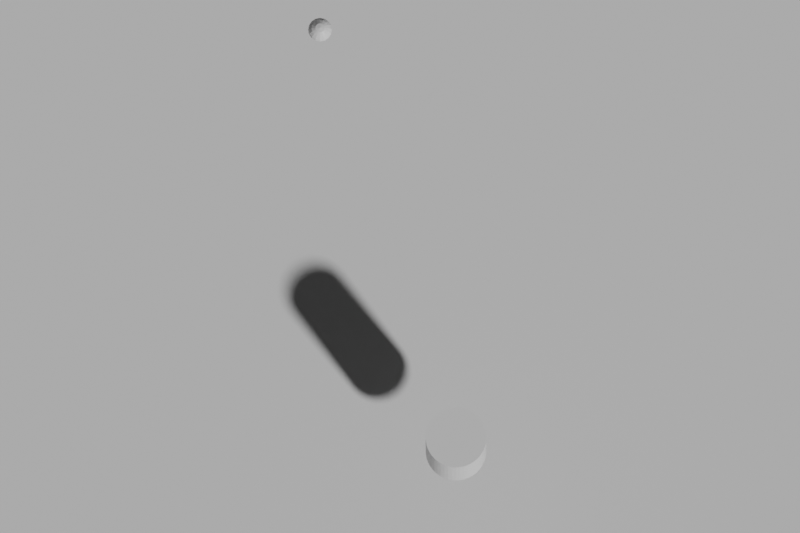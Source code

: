 # Source: truckers-hitch.blend  (saved by Blender 5.1.30; exported with 4.5.12 LTS)
import bpy
from mathutils import Matrix  # noqa: F401  (used for matrix-valued properties, if any)

bpy.ops.wm.read_factory_settings(use_empty=True)
scene = bpy.context.scene
scene.name = 'Scene'

# ---- materials (node trees are filled in below, after node groups)
mat_background = bpy.data.materials.new('Background')
mat_background.diffuse_color = (0.045, 0.06, 0.075, 1.0)
mat_anchor = bpy.data.materials.new('Anchor')
mat_anchor.diffuse_color = (0.24, 0.28, 0.32, 1.0)
mat_working_rope = bpy.data.materials.new('Working rope')
mat_working_rope.diffuse_color = (0.95, 0.28, 0.065, 1.0)
mat_working_end = bpy.data.materials.new('Working end')
mat_working_end.diffuse_color = (1.0, 0.8, 0.18, 1.0)

# ---- material node trees
mat_background.use_nodes = True; mat_background.node_tree.nodes.clear()
_N = mat_background.node_tree.nodes; _L = mat_background.node_tree.links
n0 = _N.new('ShaderNodeBsdfPrincipled'); n0.name = 'Principled BSDF'; n0.location = (-200, 100)
n1 = _N.new('ShaderNodeOutputMaterial'); n1.name = 'Material Output'; n1.location = (200, 100)
_L.new(n0.outputs[0], n1.inputs[0])
n1.is_active_output = True
mat_anchor.use_nodes = True; mat_anchor.node_tree.nodes.clear()
_N = mat_anchor.node_tree.nodes; _L = mat_anchor.node_tree.links
n0 = _N.new('ShaderNodeBsdfPrincipled'); n0.name = 'Principled BSDF'; n0.location = (-200, 100)
n1 = _N.new('ShaderNodeOutputMaterial'); n1.name = 'Material Output'; n1.location = (200, 100)
_L.new(n0.outputs[0], n1.inputs[0])
n1.is_active_output = True
mat_working_rope.use_nodes = True; mat_working_rope.node_tree.nodes.clear()
_N = mat_working_rope.node_tree.nodes; _L = mat_working_rope.node_tree.links
n0 = _N.new('ShaderNodeBsdfPrincipled'); n0.name = 'Principled BSDF'; n0.location = (-200, 100)
n1 = _N.new('ShaderNodeOutputMaterial'); n1.name = 'Material Output'; n1.location = (200, 100)
_L.new(n0.outputs[0], n1.inputs[0])
n1.is_active_output = True
mat_working_end.use_nodes = True; mat_working_end.node_tree.nodes.clear()
_N = mat_working_end.node_tree.nodes; _L = mat_working_end.node_tree.links
n0 = _N.new('ShaderNodeBsdfPrincipled'); n0.name = 'Principled BSDF'; n0.location = (-200, 100)
n1 = _N.new('ShaderNodeOutputMaterial'); n1.name = 'Material Output'; n1.location = (200, 100)
_L.new(n0.outputs[0], n1.inputs[0])
n1.is_active_output = True

# ---- world
world_world = bpy.data.worlds.new('World'); scene.world = world_world
world_world.use_nodes = True; world_world.node_tree.nodes.clear()
_N = world_world.node_tree.nodes; _L = world_world.node_tree.links
n0 = _N.new('ShaderNodeBackground'); n0.name = 'Background'; n0.location = (-200, 100)
n0.inputs[0].default_value = (0.05, 0.05, 0.05, 1.0)
n1 = _N.new('ShaderNodeOutputWorld'); n1.name = 'World Output'; n1.location = (200, 100)
_L.new(n0.outputs[0], n1.inputs[0])
n1.is_active_output = True
world_world.color = (0.045, 0.06, 0.075)

# ---- cameras
cam_camera = bpy.data.cameras.new('Camera')
cam_camera.type = 'ORTHO'
cam_camera.ortho_scale = 10.0

# ---- meshes
me_plane = bpy.data.meshes.new('Plane')
me_plane.from_pydata([(-15.0, -15.0, 0.0), (15.0, -15.0, 0.0), (-15.0, 15.0, 0.0), (15.0, 15.0, 0.0)], [], [(0, 1, 3, 2)])
_uv = me_plane.uv_layers.new(name='UVMap')
_uv.uv.foreach_set('vector', [0.0, 0.0, 1.0, 0.0, 1.0, 1.0, 0.0, 1.0])
me_plane.materials.append(mat_background)
me_plane.update()
me_cylinder = bpy.data.meshes.new('Cylinder')
me_cylinder.from_pydata([(0.0, 0.38, -0.5), (0.0, 0.38, 0.5), (0.0496, 0.3767, -0.5), (0.0496, 0.3767, 0.5), (0.09835, 0.3671, -0.5), (0.09835, 0.3671, 0.5), (0.1454, 0.3511, -0.5), (0.1454, 0.3511, 0.5), (0.19, 0.3291, -0.5), (0.19, 0.3291, 0.5), (0.2313, 0.3015, -0.5), (0.2313, 0.3015, 0.5), (0.2687, 0.2687, -0.5), (0.2687, 0.2687, 0.5), (0.3015, 0.2313, -0.5), (0.3015, 0.2313, 0.5), (0.3291, 0.19, -0.5), (0.3291, 0.19, 0.5), (0.3511, 0.1454, -0.5), (0.3511, 0.1454, 0.5), (0.3671, 0.09835, -0.5), (0.3671, 0.09835, 0.5), (0.3767, 0.0496, -0.5), (0.3767, 0.0496, 0.5), (0.38, 0.0, -0.5), (0.38, 0.0, 0.5), (0.3767, -0.0496, -0.5), (0.3767, -0.0496, 0.5), (0.3671, -0.09835, -0.5), (0.3671, -0.09835, 0.5), (0.3511, -0.1454, -0.5), (0.3511, -0.1454, 0.5), (0.3291, -0.19, -0.5), (0.3291, -0.19, 0.5), (0.3015, -0.2313, -0.5), (0.3015, -0.2313, 0.5), (0.2687, -0.2687, -0.5), (0.2687, -0.2687, 0.5), (0.2313, -0.3015, -0.5), (0.2313, -0.3015, 0.5), (0.19, -0.3291, -0.5), (0.19, -0.3291, 0.5), (0.1454, -0.3511, -0.5), (0.1454, -0.3511, 0.5), (0.09835, -0.3671, -0.5), (0.09835, -0.3671, 0.5), (0.0496, -0.3767, -0.5), (0.0496, -0.3767, 0.5), (0.0, -0.38, -0.5), (0.0, -0.38, 0.5), (-0.0496, -0.3767, -0.5), (-0.0496, -0.3767, 0.5), (-0.09835, -0.3671, -0.5), (-0.09835, -0.3671, 0.5), (-0.1454, -0.3511, -0.5), (-0.1454, -0.3511, 0.5), (-0.19, -0.3291, -0.5), (-0.19, -0.3291, 0.5), (-0.2313, -0.3015, -0.5), (-0.2313, -0.3015, 0.5), (-0.2687, -0.2687, -0.5), (-0.2687, -0.2687, 0.5), (-0.3015, -0.2313, -0.5), (-0.3015, -0.2313, 0.5), (-0.3291, -0.19, -0.5), (-0.3291, -0.19, 0.5), (-0.3511, -0.1454, -0.5), (-0.3511, -0.1454, 0.5), (-0.3671, -0.09835, -0.5), (-0.3671, -0.09835, 0.5), (-0.3767, -0.0496, -0.5), (-0.3767, -0.0496, 0.5), (-0.38, 0.0, -0.5), (-0.38, 0.0, 0.5), (-0.3767, 0.0496, -0.5), (-0.3767, 0.0496, 0.5), (-0.3671, 0.09835, -0.5), (-0.3671, 0.09835, 0.5), (-0.3511, 0.1454, -0.5), (-0.3511, 0.1454, 0.5), (-0.3291, 0.19, -0.5), (-0.3291, 0.19, 0.5), (-0.3015, 0.2313, -0.5), (-0.3015, 0.2313, 0.5), (-0.2687, 0.2687, -0.5), (-0.2687, 0.2687, 0.5), (-0.2313, 0.3015, -0.5), (-0.2313, 0.3015, 0.5), (-0.19, 0.3291, -0.5), (-0.19, 0.3291, 0.5), (-0.1454, 0.3511, -0.5), (-0.1454, 0.3511, 0.5), (-0.09835, 0.3671, -0.5), (-0.09835, 0.3671, 0.5), (-0.0496, 0.3767, -0.5), (-0.0496, 0.3767, 0.5)], [], [(0, 1, 3, 2), (2, 3, 5, 4), (4, 5, 7, 6), (6, 7, 9, 8), (8, 9, 11, 10), (10, 11, 13, 12), (12, 13, 15, 14), (14, 15, 17, 16), (16, 17, 19, 18), (18, 19, 21, 20), (20, 21, 23, 22), (22, 23, 25, 24), (24, 25, 27, 26), (26, 27, 29, 28), (28, 29, 31, 30), (30, 31, 33, 32), (32, 33, 35, 34), (34, 35, 37, 36), (36, 37, 39, 38), (38, 39, 41, 40), (40, 41, 43, 42), (42, 43, 45, 44), (44, 45, 47, 46), (46, 47, 49, 48), (48, 49, 51, 50), (50, 51, 53, 52), (52, 53, 55, 54), (54, 55, 57, 56), (56, 57, 59, 58), (58, 59, 61, 60), (60, 61, 63, 62), (62, 63, 65, 64), (64, 65, 67, 66), (66, 67, 69, 68), (68, 69, 71, 70), (70, 71, 73, 72), (72, 73, 75, 74), (74, 75, 77, 76), (76, 77, 79, 78), (78, 79, 81, 80), (80, 81, 83, 82), (82, 83, 85, 84), (84, 85, 87, 86), (86, 87, 89, 88), (88, 89, 91, 90), (90, 91, 93, 92), (3, 1, 95, 93, 91, 89, 87, 85, 83, 81, 79, 77, 75, 73, 71, 69, 67, 65, 63, 61, 59, 57, 55, 53, 51, 49, 47, 45, 43, 41, 39, 37, 35, 33, 31, 29, 27, 25, 23, 21, 19, 17, 15, 13, 11, 9, 7, 5), (92, 93, 95, 94), (94, 95, 1, 0), (0, 2, 4, 6, 8, 10, 12, 14, 16, 18, 20, 22, 24, 26, 28, 30, 32, 34, 36, 38, 40, 42, 44, 46, 48, 50, 52, 54, 56, 58, 60, 62, 64, 66, 68, 70, 72, 74, 76, 78, 80, 82, 84, 86, 88, 90, 92, 94)])
_uv = me_cylinder.uv_layers.new(name='UVMap')
_uv.uv.foreach_set('vector', [1.0, 0.5, 1.0, 1.0, 0.9792, 1.0, 0.9792, 0.5, 0.9792, 0.5, 0.9792, 1.0, 0.9583, 1.0, 0.9583, 0.5, 0.9583, 0.5, 0.9583, 1.0, 0.9375, 1.0, 0.9375, 0.5, 0.9375, 0.5, 0.9375, 1.0, 0.9167, 1.0, 0.9167, 0.5, 0.9167, 0.5, 0.9167, 1.0, 0.8958, 1.0, 0.8958, 0.5, 0.8958, 0.5, 0.8958, 1.0, 0.875, 1.0, 0.875, 0.5, 0.875, 0.5, 0.875, 1.0, 0.8542, 1.0, 0.8542, 0.5, 0.8542, 0.5, 0.8542, 1.0, 0.8333, 1.0, 0.8333, 0.5, 0.8333, 0.5, 0.8333, 1.0, 0.8125, 1.0, 0.8125, 0.5, 0.8125, 0.5, 0.8125, 1.0, 0.7917, 1.0, 0.7917, 0.5, 0.7917, 0.5, 0.7917, 1.0, 0.7708, 1.0, 0.7708, 0.5, 0.7708, 0.5, 0.7708, 1.0, 0.75, 1.0, 0.75, 0.5, 0.75, 0.5, 0.75, 1.0, 0.7292, 1.0, 0.7292, 0.5, 0.7292, 0.5, 0.7292, 1.0, 0.7083, 1.0, 0.7083, 0.5, 0.7083, 0.5, 0.7083, 1.0, 0.6875, 1.0, 0.6875, 0.5, 0.6875, 0.5, 0.6875, 1.0, 0.6667, 1.0, 0.6667, 0.5, 0.6667, 0.5, 0.6667, 1.0, 0.6458, 1.0, 0.6458, 0.5, 0.6458, 0.5, 0.6458, 1.0, 0.625, 1.0, 0.625, 0.5, 0.625, 0.5, 0.625, 1.0, 0.6042, 1.0, 0.6042, 0.5, 0.6042, 0.5, 0.6042, 1.0, 0.5833, 1.0, 0.5833, 0.5, 0.5833, 0.5, 0.5833, 1.0, 0.5625, 1.0, 0.5625, 0.5, 0.5625, 0.5, 0.5625, 1.0, 0.5417, 1.0, 0.5417, 0.5, 0.5417, 0.5, 0.5417, 1.0, 0.5208, 1.0, 0.5208, 0.5, 0.5208, 0.5, 0.5208, 1.0, 0.5, 1.0, 0.5, 0.5, 0.5, 0.5, 0.5, 1.0, 0.4792, 1.0, 0.4792, 0.5, 0.4792, 0.5, 0.4792, 1.0, 0.4583, 1.0, 0.4583, 0.5, 0.4583, 0.5, 0.4583, 1.0, 0.4375, 1.0, 0.4375, 0.5, 0.4375, 0.5, 0.4375, 1.0, 0.4167, 1.0, 0.4167, 0.5, 0.4167, 0.5, 0.4167, 1.0, 0.3958, 1.0, 0.3958, 0.5, 0.3958, 0.5, 0.3958, 1.0, 0.375, 1.0, 0.375, 0.5, 0.375, 0.5, 0.375, 1.0, 0.3542, 1.0, 0.3542, 0.5, 0.3542, 0.5, 0.3542, 1.0, 0.3333, 1.0, 0.3333, 0.5, 0.3333, 0.5, 0.3333, 1.0, 0.3125, 1.0, 0.3125, 0.5, 0.3125, 0.5, 0.3125, 1.0, 0.2917, 1.0, 0.2917, 0.5, 0.2917, 0.5, 0.2917, 1.0, 0.2708, 1.0, 0.2708, 0.5, 0.2708, 0.5, 0.2708, 1.0, 0.25, 1.0, 0.25, 0.5, 0.25, 0.5, 0.25, 1.0, 0.2292, 1.0, 0.2292, 0.5, 0.2292, 0.5, 0.2292, 1.0, 0.2083, 1.0, 0.2083, 0.5, 0.2083, 0.5, 0.2083, 1.0, 0.1875, 1.0, 0.1875, 0.5, 0.1875, 0.5, 0.1875, 1.0, 0.1667, 1.0, 0.1667, 0.5, 0.1667, 0.5, 0.1667, 1.0, 0.1458, 1.0, 0.1458, 0.5, 0.1458, 0.5, 0.1458, 1.0, 0.125, 1.0, 0.125, 0.5, 0.125, 0.5, 0.125, 1.0, 0.1042, 1.0, 0.1042, 0.5, 0.1042, 0.5, 0.1042, 1.0, 0.08333, 1.0, 0.08333, 0.5, 0.08333, 0.5, 0.08333, 1.0, 0.0625, 1.0, 0.0625, 0.5, 0.0625, 0.5, 0.0625, 1.0, 0.04167, 1.0, 0.04167, 0.5, 0.2813, 0.4879, 0.25, 0.49, 0.2187, 0.4879, 0.1879, 0.4818, 0.1582, 0.4717, 0.13, 0.4578, 0.1039, 0.4404, 0.08029, 0.4197, 0.0596, 0.3961, 0.04215, 0.37, 0.02827, 0.3418, 0.01818, 0.3121, 0.01205, 0.2813, 0.01, 0.25, 0.01205, 0.2187, 0.01818, 0.1879, 0.02827, 0.1582, 0.04215, 0.13, 0.0596, 0.1039, 0.08029, 0.08029, 0.1039, 0.0596, 0.13, 0.04215, 0.1582, 0.02827, 0.1879, 0.01818, 0.2187, 0.01205, 0.25, 0.01, 0.2813, 0.01205, 0.3121, 0.01818, 0.3418, 0.02827, 0.37, 0.04215, 0.3961, 0.0596, 0.4197, 0.08029, 0.4404, 0.1039, 0.4578, 0.13, 0.4717, 0.1582, 0.4818, 0.1879, 0.4879, 0.2187, 0.49, 0.25, 0.4879, 0.2813, 0.4818, 0.3121, 0.4717, 0.3418, 0.4578, 0.37, 0.4404, 0.3961, 0.4197, 0.4197, 0.3961, 0.4404, 0.37, 0.4578, 0.3418, 0.4717, 0.3121, 0.4818, 0.04167, 0.5, 0.04167, 1.0, 0.02083, 1.0, 0.02083, 0.5, 0.02083, 0.5, 0.02083, 1.0, 3.763e-07, 1.0, 3.763e-07, 0.5, 0.75, 0.49, 0.7813, 0.4879, 0.8121, 0.4818, 0.8418, 0.4717, 0.87, 0.4578, 0.8961, 0.4404, 0.9197, 0.4197, 0.9404, 0.3961, 0.9578, 0.37, 0.9717, 0.3418, 0.9818, 0.3121, 0.9879, 0.2813, 0.99, 0.25, 0.9879, 0.2187, 0.9818, 0.1879, 0.9717, 0.1582, 0.9578, 0.13, 0.9404, 0.1039, 0.9197, 0.08029, 0.8961, 0.0596, 0.87, 0.04215, 0.8418, 0.02827, 0.8121, 0.01818, 0.7813, 0.01205, 0.75, 0.01, 0.7187, 0.01205, 0.6879, 0.01818, 0.6582, 0.02827, 0.63, 0.04215, 0.6039, 0.0596, 0.5803, 0.08029, 0.5596, 0.1039, 0.5422, 0.13, 0.5283, 0.1582, 0.5182, 0.1879, 0.5121, 0.2187, 0.51, 0.25, 0.5121, 0.2813, 0.5182, 0.3121, 0.5283, 0.3418, 0.5422, 0.37, 0.5596, 0.3961, 0.5803, 0.4197, 0.6039, 0.4404, 0.63, 0.4578, 0.6582, 0.4717, 0.6879, 0.4818, 0.7187, 0.4879])
me_cylinder.materials.append(mat_anchor)
me_cylinder.update()
me_sphere = bpy.data.meshes.new('Sphere')
me_sphere.from_pydata([(0.0, 0.0, 0.15), (0.0, 0.1061, 0.1061), (0.0, 0.1386, 0.0574), (0.0, 0.1386, -0.0574), (0.0, 0.0574, -0.1386), (0.0, 0.0, -0.15), (0.02197, 0.05303, 0.1386), (0.04059, 0.09799, 0.1061), (0.05303, 0.128, 0.0574), (0.0574, 0.1386, 0.0), (0.05303, 0.128, -0.0574), (0.04059, 0.09799, -0.1061), (0.02197, 0.05303, -0.1386), (0.04059, 0.04059, 0.1386), (0.075, 0.075, 0.1061), (0.09799, 0.09799, 0.0574), (0.1061, 0.1061, 0.0), (0.09799, 0.09799, -0.0574), (0.075, 0.075, -0.1061), (0.04059, 0.04059, -0.1386), (0.05303, 0.02197, 0.1386), (0.09799, 0.04059, 0.1061), (0.128, 0.05303, 0.0574), (0.1386, 0.0574, 0.0), (0.128, 0.05303, -0.0574), (0.09799, 0.04059, -0.1061), (0.05303, 0.02197, -0.1386), (0.0574, -7.451e-09, 0.1386), (0.1061, -1.49e-08, 0.1061), (0.1386, -1.118e-08, 0.0574), (0.15, -1.49e-08, 0.0), (0.1386, -1.118e-08, -0.0574), (0.1061, -1.49e-08, -0.1061), (0.0574, -7.451e-09, -0.1386), (0.05303, -0.02197, 0.1386), (0.09799, -0.04059, 0.1061), (0.128, -0.05303, 0.0574), (0.1386, -0.0574, 0.0), (0.128, -0.05303, -0.0574), (0.09799, -0.04059, -0.1061), (0.05303, -0.02197, -0.1386), (0.04059, -0.04059, 0.1386), (0.075, -0.075, 0.1061), (0.09799, -0.09799, 0.0574), (0.1061, -0.1061, 0.0), (0.09799, -0.09799, -0.0574), (0.075, -0.075, -0.1061), (0.04059, -0.04059, -0.1386), (0.02197, -0.05303, 0.1386), (0.04059, -0.09799, 0.1061), (0.05303, -0.128, 0.0574), (0.0574, -0.1386, 0.0), (0.05303, -0.128, -0.0574), (0.04059, -0.09799, -0.1061), (0.02197, -0.05303, -0.1386), (-1.676e-08, -0.0574, 0.1386), (-2.98e-08, -0.1061, 0.1061), (-2.608e-08, -0.1386, 0.0574), (-2.98e-08, -0.15, 0.0), (-2.608e-08, -0.1386, -0.0574), (-2.98e-08, -0.1061, -0.1061), (-1.676e-08, -0.0574, -0.1386), (-0.02197, -0.05303, 0.1386), (-0.04059, -0.09799, 0.1061), (-0.05303, -0.128, 0.0574), (-0.0574, -0.1386, 0.0), (-0.05303, -0.128, -0.0574), (-0.04059, -0.09799, -0.1061), (-0.02197, -0.05303, -0.1386), (-0.04059, -0.04059, 0.1386), (-0.075, -0.075, 0.1061), (-0.09799, -0.09799, 0.0574), (-0.1061, -0.1061, 0.0), (-0.09799, -0.09799, -0.0574), (-0.075, -0.075, -0.1061), (-0.04059, -0.04059, -0.1386), (-0.05303, -0.02197, 0.1386), (-0.09799, -0.04059, 0.1061), (-0.128, -0.05303, 0.0574), (-0.1386, -0.0574, 0.0), (-0.128, -0.05303, -0.0574), (-0.09799, -0.04059, -0.1061), (-0.05303, -0.02197, -0.1386), (-0.0574, 2.235e-08, 0.1386), (-0.1061, 5.588e-08, 0.1061), (-0.1386, 4.098e-08, 0.0574), (-0.15, 4.843e-08, 0.0), (-0.1386, 4.098e-08, -0.0574), (-0.1061, 5.588e-08, -0.1061), (-0.0574, 2.235e-08, -0.1386), (-0.05303, 0.02197, 0.1386), (-0.09799, 0.04059, 0.1061), (-0.128, 0.05303, 0.0574), (-0.1386, 0.0574, 0.0), (-0.128, 0.05303, -0.0574), (-0.09799, 0.04059, -0.1061), (-0.05303, 0.02197, -0.1386), (-0.04059, 0.04059, 0.1386), (-0.075, 0.075, 0.1061), (-0.09799, 0.09799, 0.0574), (-0.1061, 0.1061, 0.0), (-0.09799, 0.09799, -0.0574), (-0.075, 0.075, -0.1061), (-0.04059, 0.04059, -0.1386), (-0.02197, 0.05303, 0.1386), (-0.04059, 0.09799, 0.1061), (-0.05303, 0.128, 0.0574), (-0.0574, 0.1386, 0.0), (-0.05303, 0.128, -0.0574), (-0.04059, 0.09799, -0.1061), (-0.02197, 0.05303, -0.1386), (3.166e-08, 0.0574, 0.1386), (5.96e-08, 0.15, 0.0), (7.451e-08, 0.1061, -0.1061)], [], [(5, 4, 12), (113, 3, 10, 11), (112, 2, 8, 9), (1, 111, 6, 7), (4, 113, 11, 12), (3, 112, 9, 10), (2, 1, 7, 8), (111, 0, 6), (12, 11, 18, 19), (10, 9, 16, 17), (8, 7, 14, 15), (6, 0, 13), (5, 12, 19), (11, 10, 17, 18), (9, 8, 15, 16), (7, 6, 13, 14), (17, 16, 23, 24), (15, 14, 21, 22), (13, 0, 20), (5, 19, 26), (18, 17, 24, 25), (16, 15, 22, 23), (14, 13, 20, 21), (19, 18, 25, 26), (5, 26, 33), (25, 24, 31, 32), (23, 22, 29, 30), (21, 20, 27, 28), (26, 25, 32, 33), (24, 23, 30, 31), (22, 21, 28, 29), (20, 0, 27), (30, 29, 36, 37), (28, 27, 34, 35), (33, 32, 39, 40), (31, 30, 37, 38), (29, 28, 35, 36), (27, 0, 34), (5, 33, 40), (32, 31, 38, 39), (40, 39, 46, 47), (38, 37, 44, 45), (36, 35, 42, 43), (34, 0, 41), (5, 40, 47), (39, 38, 45, 46), (37, 36, 43, 44), (35, 34, 41, 42), (43, 42, 49, 50), (41, 0, 48), (5, 47, 54), (46, 45, 52, 53), (44, 43, 50, 51), (42, 41, 48, 49), (47, 46, 53, 54), (45, 44, 51, 52), (5, 54, 61), (53, 52, 59, 60), (51, 50, 57, 58), (49, 48, 55, 56), (54, 53, 60, 61), (52, 51, 58, 59), (50, 49, 56, 57), (48, 0, 55), (56, 55, 62, 63), (61, 60, 67, 68), (59, 58, 65, 66), (57, 56, 63, 64), (55, 0, 62), (5, 61, 68), (60, 59, 66, 67), (58, 57, 64, 65), (68, 67, 74, 75), (66, 65, 72, 73), (64, 63, 70, 71), (62, 0, 69), (5, 68, 75), (67, 66, 73, 74), (65, 64, 71, 72), (63, 62, 69, 70), (69, 0, 76), (5, 75, 82), (74, 73, 80, 81), (72, 71, 78, 79), (70, 69, 76, 77), (75, 74, 81, 82), (73, 72, 79, 80), (71, 70, 77, 78), (81, 80, 87, 88), (79, 78, 85, 86), (77, 76, 83, 84), (82, 81, 88, 89), (80, 79, 86, 87), (78, 77, 84, 85), (76, 0, 83), (5, 82, 89), (89, 88, 95, 96), (87, 86, 93, 94), (85, 84, 91, 92), (83, 0, 90), (5, 89, 96), (88, 87, 94, 95), (86, 85, 92, 93), (84, 83, 90, 91), (94, 93, 100, 101), (92, 91, 98, 99), (90, 0, 97), (5, 96, 103), (95, 94, 101, 102), (93, 92, 99, 100), (91, 90, 97, 98), (96, 95, 102, 103), (5, 103, 110), (102, 101, 108, 109), (100, 99, 106, 107), (98, 97, 104, 105), (103, 102, 109, 110), (101, 100, 107, 108), (99, 98, 105, 106), (97, 0, 104), (107, 106, 2, 112), (105, 104, 111, 1), (110, 109, 113, 4), (108, 107, 112, 3), (106, 105, 1, 2), (104, 0, 111), (5, 110, 4), (109, 108, 3, 113)])
_uv = me_sphere.uv_layers.new(name='UVMap')
_uv.uv.foreach_set('vector', [0.7188, 0.0, 0.75, 0.125, 0.6875, 0.125, 0.75, 0.25, 0.75, 0.375, 0.6875, 0.375, 0.6875, 0.25, 0.75, 0.5, 0.75, 0.625, 0.6875, 0.625, 0.6875, 0.5, 0.75, 0.75, 0.75, 0.875, 0.6875, 0.875, 0.6875, 0.75, 0.75, 0.125, 0.75, 0.25, 0.6875, 0.25, 0.6875, 0.125, 0.75, 0.375, 0.75, 0.5, 0.6875, 0.5, 0.6875, 0.375, 0.75, 0.625, 0.75, 0.75, 0.6875, 0.75, 0.6875, 0.625, 0.75, 0.875, 0.7187, 1.0, 0.6875, 0.875, 0.6875, 0.125, 0.6875, 0.25, 0.625, 0.25, 0.625, 0.125, 0.6875, 0.375, 0.6875, 0.5, 0.625, 0.5, 0.625, 0.375, 0.6875, 0.625, 0.6875, 0.75, 0.625, 0.75, 0.625, 0.625, 0.6875, 0.875, 0.6562, 1.0, 0.625, 0.875, 0.6562, 0.0, 0.6875, 0.125, 0.625, 0.125, 0.6875, 0.25, 0.6875, 0.375, 0.625, 0.375, 0.625, 0.25, 0.6875, 0.5, 0.6875, 0.625, 0.625, 0.625, 0.625, 0.5, 0.6875, 0.75, 0.6875, 0.875, 0.625, 0.875, 0.625, 0.75, 0.625, 0.375, 0.625, 0.5, 0.5625, 0.5, 0.5625, 0.375, 0.625, 0.625, 0.625, 0.75, 0.5625, 0.75, 0.5625, 0.625, 0.625, 0.875, 0.5938, 1.0, 0.5625, 0.875, 0.5938, 0.0, 0.625, 0.125, 0.5625, 0.125, 0.625, 0.25, 0.625, 0.375, 0.5625, 0.375, 0.5625, 0.25, 0.625, 0.5, 0.625, 0.625, 0.5625, 0.625, 0.5625, 0.5, 0.625, 0.75, 0.625, 0.875, 0.5625, 0.875, 0.5625, 0.75, 0.625, 0.125, 0.625, 0.25, 0.5625, 0.25, 0.5625, 0.125, 0.5312, 0.0, 0.5625, 0.125, 0.5, 0.125, 0.5625, 0.25, 0.5625, 0.375, 0.5, 0.375, 0.5, 0.25, 0.5625, 0.5, 0.5625, 0.625, 0.5, 0.625, 0.5, 0.5, 0.5625, 0.75, 0.5625, 0.875, 0.5, 0.875, 0.5, 0.75, 0.5625, 0.125, 0.5625, 0.25, 0.5, 0.25, 0.5, 0.125, 0.5625, 0.375, 0.5625, 0.5, 0.5, 0.5, 0.5, 0.375, 0.5625, 0.625, 0.5625, 0.75, 0.5, 0.75, 0.5, 0.625, 0.5625, 0.875, 0.5312, 1.0, 0.5, 0.875, 0.5, 0.5, 0.5, 0.625, 0.4375, 0.625, 0.4375, 0.5, 0.5, 0.75, 0.5, 0.875, 0.4375, 0.875, 0.4375, 0.75, 0.5, 0.125, 0.5, 0.25, 0.4375, 0.25, 0.4375, 0.125, 0.5, 0.375, 0.5, 0.5, 0.4375, 0.5, 0.4375, 0.375, 0.5, 0.625, 0.5, 0.75, 0.4375, 0.75, 0.4375, 0.625, 0.5, 0.875, 0.4687, 1.0, 0.4375, 0.875, 0.4687, 0.0, 0.5, 0.125, 0.4375, 0.125, 0.5, 0.25, 0.5, 0.375, 0.4375, 0.375, 0.4375, 0.25, 0.4375, 0.125, 0.4375, 0.25, 0.375, 0.25, 0.375, 0.125, 0.4375, 0.375, 0.4375, 0.5, 0.375, 0.5, 0.375, 0.375, 0.4375, 0.625, 0.4375, 0.75, 0.375, 0.75, 0.375, 0.625, 0.4375, 0.875, 0.4062, 1.0, 0.375, 0.875, 0.4062, 0.0, 0.4375, 0.125, 0.375, 0.125, 0.4375, 0.25, 0.4375, 0.375, 0.375, 0.375, 0.375, 0.25, 0.4375, 0.5, 0.4375, 0.625, 0.375, 0.625, 0.375, 0.5, 0.4375, 0.75, 0.4375, 0.875, 0.375, 0.875, 0.375, 0.75, 0.375, 0.625, 0.375, 0.75, 0.3125, 0.75, 0.3125, 0.625, 0.375, 0.875, 0.3437, 1.0, 0.3125, 0.875, 0.3437, 0.0, 0.375, 0.125, 0.3125, 0.125, 0.375, 0.25, 0.375, 0.375, 0.3125, 0.375, 0.3125, 0.25, 0.375, 0.5, 0.375, 0.625, 0.3125, 0.625, 0.3125, 0.5, 0.375, 0.75, 0.375, 0.875, 0.3125, 0.875, 0.3125, 0.75, 0.375, 0.125, 0.375, 0.25, 0.3125, 0.25, 0.3125, 0.125, 0.375, 0.375, 0.375, 0.5, 0.3125, 0.5, 0.3125, 0.375, 0.2812, 0.0, 0.3125, 0.125, 0.25, 0.125, 0.3125, 0.25, 0.3125, 0.375, 0.25, 0.375, 0.25, 0.25, 0.3125, 0.5, 0.3125, 0.625, 0.25, 0.625, 0.25, 0.5, 0.3125, 0.75, 0.3125, 0.875, 0.25, 0.875, 0.25, 0.75, 0.3125, 0.125, 0.3125, 0.25, 0.25, 0.25, 0.25, 0.125, 0.3125, 0.375, 0.3125, 0.5, 0.25, 0.5, 0.25, 0.375, 0.3125, 0.625, 0.3125, 0.75, 0.25, 0.75, 0.25, 0.625, 0.3125, 0.875, 0.2812, 1.0, 0.25, 0.875, 0.25, 0.75, 0.25, 0.875, 0.1875, 0.875, 0.1875, 0.75, 0.25, 0.125, 0.25, 0.25, 0.1875, 0.25, 0.1875, 0.125, 0.25, 0.375, 0.25, 0.5, 0.1875, 0.5, 0.1875, 0.375, 0.25, 0.625, 0.25, 0.75, 0.1875, 0.75, 0.1875, 0.625, 0.25, 0.875, 0.2187, 1.0, 0.1875, 0.875, 0.2187, 0.0, 0.25, 0.125, 0.1875, 0.125, 0.25, 0.25, 0.25, 0.375, 0.1875, 0.375, 0.1875, 0.25, 0.25, 0.5, 0.25, 0.625, 0.1875, 0.625, 0.1875, 0.5, 0.1875, 0.125, 0.1875, 0.25, 0.125, 0.25, 0.125, 0.125, 0.1875, 0.375, 0.1875, 0.5, 0.125, 0.5, 0.125, 0.375, 0.1875, 0.625, 0.1875, 0.75, 0.125, 0.75, 0.125, 0.625, 0.1875, 0.875, 0.1562, 1.0, 0.125, 0.875, 0.1562, 0.0, 0.1875, 0.125, 0.125, 0.125, 0.1875, 0.25, 0.1875, 0.375, 0.125, 0.375, 0.125, 0.25, 0.1875, 0.5, 0.1875, 0.625, 0.125, 0.625, 0.125, 0.5, 0.1875, 0.75, 0.1875, 0.875, 0.125, 0.875, 0.125, 0.75, 0.125, 0.875, 0.09375, 1.0, 0.0625, 0.875, 0.09375, 0.0, 0.125, 0.125, 0.0625, 0.125, 0.125, 0.25, 0.125, 0.375, 0.0625, 0.375, 0.0625, 0.25, 0.125, 0.5, 0.125, 0.625, 0.0625, 0.625, 0.0625, 0.5, 0.125, 0.75, 0.125, 0.875, 0.0625, 0.875, 0.0625, 0.75, 0.125, 0.125, 0.125, 0.25, 0.0625, 0.25, 0.0625, 0.125, 0.125, 0.375, 0.125, 0.5, 0.0625, 0.5, 0.0625, 0.375, 0.125, 0.625, 0.125, 0.75, 0.0625, 0.75, 0.0625, 0.625, 0.0625, 0.25, 0.0625, 0.375, 0.0, 0.375, 0.0, 0.25, 0.0625, 0.5, 0.0625, 0.625, 0.0, 0.625, 0.0, 0.5, 0.0625, 0.75, 0.0625, 0.875, 0.0, 0.875, 0.0, 0.75, 0.0625, 0.125, 0.0625, 0.25, 0.0, 0.25, 0.0, 0.125, 0.0625, 0.375, 0.0625, 0.5, 0.0, 0.5, 0.0, 0.375, 0.0625, 0.625, 0.0625, 0.75, 0.0, 0.75, 0.0, 0.625, 0.0625, 0.875, 0.03125, 1.0, 0.0, 0.875, 0.03125, 0.0, 0.0625, 0.125, 0.0, 0.125, 1.0, 0.125, 1.0, 0.25, 0.9375, 0.25, 0.9375, 0.125, 1.0, 0.375, 1.0, 0.5, 0.9375, 0.5, 0.9375, 0.375, 1.0, 0.625, 1.0, 0.75, 0.9375, 0.75, 0.9375, 0.625, 1.0, 0.875, 0.9687, 1.0, 0.9375, 0.875, 0.9687, 0.0, 1.0, 0.125, 0.9375, 0.125, 1.0, 0.25, 1.0, 0.375, 0.9375, 0.375, 0.9375, 0.25, 1.0, 0.5, 1.0, 0.625, 0.9375, 0.625, 0.9375, 0.5, 1.0, 0.75, 1.0, 0.875, 0.9375, 0.875, 0.9375, 0.75, 0.9375, 0.375, 0.9375, 0.5, 0.875, 0.5, 0.875, 0.375, 0.9375, 0.625, 0.9375, 0.75, 0.875, 0.75, 0.875, 0.625, 0.9375, 0.875, 0.9062, 1.0, 0.875, 0.875, 0.9062, 0.0, 0.9375, 0.125, 0.875, 0.125, 0.9375, 0.25, 0.9375, 0.375, 0.875, 0.375, 0.875, 0.25, 0.9375, 0.5, 0.9375, 0.625, 0.875, 0.625, 0.875, 0.5, 0.9375, 0.75, 0.9375, 0.875, 0.875, 0.875, 0.875, 0.75, 0.9375, 0.125, 0.9375, 0.25, 0.875, 0.25, 0.875, 0.125, 0.8437, 0.0, 0.875, 0.125, 0.8125, 0.125, 0.875, 0.25, 0.875, 0.375, 0.8125, 0.375, 0.8125, 0.25, 0.875, 0.5, 0.875, 0.625, 0.8125, 0.625, 0.8125, 0.5, 0.875, 0.75, 0.875, 0.875, 0.8125, 0.875, 0.8125, 0.75, 0.875, 0.125, 0.875, 0.25, 0.8125, 0.25, 0.8125, 0.125, 0.875, 0.375, 0.875, 0.5, 0.8125, 0.5, 0.8125, 0.375, 0.875, 0.625, 0.875, 0.75, 0.8125, 0.75, 0.8125, 0.625, 0.875, 0.875, 0.8437, 1.0, 0.8125, 0.875, 0.8125, 0.5, 0.8125, 0.625, 0.75, 0.625, 0.75, 0.5, 0.8125, 0.75, 0.8125, 0.875, 0.75, 0.875, 0.75, 0.75, 0.8125, 0.125, 0.8125, 0.25, 0.75, 0.25, 0.75, 0.125, 0.8125, 0.375, 0.8125, 0.5, 0.75, 0.5, 0.75, 0.375, 0.8125, 0.625, 0.8125, 0.75, 0.75, 0.75, 0.75, 0.625, 0.8125, 0.875, 0.7812, 1.0, 0.75, 0.875, 0.7812, 0.0, 0.8125, 0.125, 0.75, 0.125, 0.8125, 0.25, 0.8125, 0.375, 0.75, 0.375, 0.75, 0.25])
me_sphere.materials.append(mat_working_end)
me_sphere.update()

# ---- curves / text
cu_continuous_working_rope = bpy.data.curves.new('Continuous working rope', 'CURVE')
cu_continuous_working_rope.dimensions = '3D'
_sp = cu_continuous_working_rope.splines.new('POLY'); _sp.points.add(630)
_sp.points.foreach_set('co', [-1.0, 3.0, 0.0, 1.0, -0.9956, 2.879, 0.0, 1.0, -0.9842, 2.757, 0.0, 1.0, -0.969, 2.633, 0.0, 1.0, -0.9527, 2.51, 0.0, 1.0, -0.9384, 2.387, 0.0, 1.0, -0.9291, 2.265, 0.0, 1.0, -0.9276, 2.144, 0.0, 1.0, -0.937, 2.026, 0.0, 1.0, -0.9601, 1.911, 0.0, 1.0, -1.0, 1.8, 0.0, 1.0, -1.064, 1.696, 0.0, 1.0, -1.152, 1.601, 0.0, 1.0, -1.258, 1.515, 0.0, 1.0, -1.375, 1.435, 0.0, 1.0, -1.495, 1.36, 0.0, 1.0, -1.611, 1.288, 0.0, 1.0, -1.717, 1.217, 0.0, 1.0, -1.805, 1.147, 0.0, 1.0, -1.868, 1.075, 0.0, 1.0, -1.9, 1.0, 0.0, 1.0, -1.898, 0.9277, 0.0, 1.0, -1.869, 0.8649, 0.0, 1.0, -1.818, 0.8111, 0.0, 1.0, -1.748, 0.7658, 0.0, 1.0, -1.665, 0.7286, 0.0, 1.0, -1.572, 0.6992, 0.0, 1.0, -1.475, 0.677, 0.0, 1.0, -1.377, 0.6617, 0.0, 1.0, -1.284, 0.6529, 0.0, 1.0, -1.2, 0.65, 0.0, 1.0, -1.113, 0.6523, -0.004228, 1.0, -1.011, 0.6598, -0.01503, 1.0, -0.8997, 0.6732, -0.0296, 1.0, -0.7844, 0.6934, -0.0451, 1.0, -0.6702, 0.7211, -0.05873, 1.0, -0.5625, 0.7571, -0.06765, 1.0, -0.4663, 0.8022, -0.06906, 1.0, -0.3871, 0.8572, -0.06014, 1.0, -0.3299, 0.9229, -0.03805, 1.0, -0.3, 1.0, 0.0, 1.0, -0.3058, 1.088, 0.05286, 1.0, -0.3469, 1.182, 0.1157, 1.0, -0.4153, 1.28, 0.1857, 1.0, -0.5033, 1.379, 0.2602, 1.0, -0.6029, 1.475, 0.3366, 1.0, -0.7063, 1.565, 0.412, 1.0, -0.8056, 1.645, 0.4838, 1.0, -0.8929, 1.714, 0.5492, 1.0, -0.9603, 1.766, 0.6055, 1.0, -1.0, 1.8, 0.65, 1.0, -1.011, 1.81, 0.6845, 1.0, -0.9996, 1.796, 0.7122, 1.0, -0.9715, 1.763, 0.7329, 1.0, -0.9312, 1.716, 0.7461, 1.0, -0.8834, 1.659, 0.7515, 1.0, -0.8329, 1.598, 0.7489, 1.0, -0.7845, 1.537, 0.7377, 1.0, -0.7431, 1.48, 0.7178, 1.0, -0.7133, 1.433, 0.6886, 1.0, -0.7, 1.4, 0.65, 1.0, -0.7008, 1.377, 0.5848, 1.0, -0.7093, 1.354, 0.4824, 1.0, -0.7241, 1.332, 0.3516, 1.0, -0.7441, 1.309, 0.2016, 1.0, -0.768, 1.284, 0.04127, 1.0, -0.7944, 1.257, -0.1204, 1.0, -0.8221, 1.225, -0.2743, 1.0, -0.8498, 1.189, -0.4116, 1.0, -0.8762, 1.148, -0.5231, 1.0, -0.9, 1.1, -0.6, 1.0, -0.9249, 1.044, -0.6458, 1.0, -0.9543, 0.9794, -0.672, 1.0, -0.9865, 0.9083, -0.6813, 1.0, -1.02, 0.832, -0.6763, 1.0, -1.053, 0.752, -0.6599, 1.0, -1.083, 0.6699, -0.6347, 1.0, -1.11, 0.5871, -0.6034, 1.0, -1.131, 0.5052, -0.5687, 1.0, -1.145, 0.4257, -0.5333, 1.0, -1.15, 0.35, -0.5, 1.0, -1.148, 0.2725, -0.4652, 1.0, -1.143, 0.1886, -0.4244, 1.0, -1.134, 0.1019, -0.3785, 1.0, -1.12, 0.01573, -0.3286, 1.0, -1.101, -0.06655, -0.2756, 1.0, -1.075, -0.1415, -0.2205, 1.0, -1.043, -0.2057, -0.1645, 1.0, -1.003, -0.2558, -0.1083, 1.0, -0.956, -0.2884, -0.05318, 1.0, -0.9, -0.3, 0.0, 1.0, -0.84, -0.2883, 0.04213, 1.0, -0.7813, -0.2554, 0.06726, 1.0, -0.7248, -0.2049, 0.0791, 1.0, -0.6711, -0.1402, 0.08133, 1.0, -0.6211, -0.06483, 0.07765, 1.0, -0.5753, 0.01771, 0.07176, 1.0, -0.5346, 0.104, 0.06736, 1.0, -0.4996, 0.1904, 0.06813, 1.0, -0.4712, 0.2736, 0.07778, 1.0, -0.45, 0.35, 0.1, 1.0, -0.4398, 0.4248, 0.136, 1.0, -0.4419, 0.5045, 0.1827, 1.0, -0.4534, 0.5878, 0.2372, 1.0, -0.4713, 0.6732, 0.2967, 1.0, -0.4927, 0.7592, 0.3584, 1.0, -0.5147, 0.8445, 0.4194, 1.0, -0.5344, 0.9276, 0.4769, 1.0, -0.5488, 1.007, 0.528, 1.0, -0.555, 1.082, 0.57, 1.0, -0.55, 1.15, 0.6, 1.0, -0.5369, 1.218, 0.6199, 1.0, -0.5202, 1.29, 0.634, 1.0, -0.4994, 1.366, 0.6427, 1.0, -0.4741, 1.441, 0.6466, 1.0, -0.4438, 1.513, 0.6463, 1.0, -0.408, 1.581, 0.6423, 1.0, -0.3662, 1.64, 0.6351, 1.0, -0.3179, 1.69, 0.6253, 1.0, -0.2627, 1.728, 0.6134, 1.0, -0.2, 1.75, 0.6, 1.0, -0.08835, 1.781, 0.5748, 1.0, 0.1016, 1.837, 0.5301, 1.0, 0.3519, 1.906, 0.4704, 1.0, 0.6449, 1.977, 0.4, 1.0, 0.9627, 2.037, 0.3234, 1.0, 1.288, 2.074, 0.2449, 1.0, 1.601, 2.076, 0.1689, 1.0, 1.887, 2.03, 0.09981, 1.0, 2.126, 1.926, 0.04205, 1.0, 2.3, 1.75, 0.0, 1.0, 2.412, 1.473, -0.02651, 1.0, 2.481, 1.091, -0.0419, 1.0, 2.513, 0.6353, -0.04811, 1.0, 2.516, 0.1336, -0.04713, 1.0, 2.495, -0.3847, -0.04091, 1.0, 2.46, -0.8901, -0.03142, 1.0, 2.415, -1.354, -0.02062, 1.0, 2.369, -1.746, -0.01047, 1.0, 2.328, -2.038, -0.002946, 1.0, 2.3, -2.2, 0.0, 1.0, 2.259, -2.271, 0.0, 1.0, 2.184, -2.312, 0.0, 1.0, 2.082, -2.328, 0.0, 1.0, 1.963, -2.325, 0.0, 1.0, 1.836, -2.309, 0.0, 1.0, 1.711, -2.283, 0.0, 1.0, 1.595, -2.254, 0.0, 1.0, 1.499, -2.227, 0.0, 1.0, 1.431, -2.207, 0.0, 1.0, 1.4, -2.2, 0.0, 1.0, 1.393, -2.202, 0.0, 1.0, 1.388, -2.208, 0.0, 1.0, 1.386, -2.215, 0.0, 1.0, 1.386, -2.225, 0.0, 1.0, 1.387, -2.235, 0.0, 1.0, 1.389, -2.247, 0.0, 1.0, 1.391, -2.259, 0.0, 1.0, 1.393, -2.271, 0.0, 1.0, 1.394, -2.282, 0.0, 1.0, 1.394, -2.291, 0.0, 1.0, 1.393, -2.3, 0.0, 1.0, 1.391, -2.309, 0.0, 1.0, 1.39, -2.319, 0.0, 1.0, 1.388, -2.328, 0.0, 1.0, 1.387, -2.337, 0.0, 1.0, 1.385, -2.346, 0.0, 1.0, 1.383, -2.354, 0.0, 1.0, 1.381, -2.363, 0.0, 1.0, 1.378, -2.372, 0.0, 1.0, 1.376, -2.381, 0.0, 1.0, 1.374, -2.39, 0.0, 1.0, 1.371, -2.399, 0.0, 1.0, 1.369, -2.408, 0.0, 1.0, 1.366, -2.416, 0.0, 1.0, 1.363, -2.425, 0.0, 1.0, 1.36, -2.434, 0.0, 1.0, 1.357, -2.442, 0.0, 1.0, 1.354, -2.451, 0.0, 1.0, 1.35, -2.459, 0.0, 1.0, 1.347, -2.468, 0.0, 1.0, 1.343, -2.476, 0.0, 1.0, 1.339, -2.485, 0.0, 1.0, 1.336, -2.493, 0.0, 1.0, 1.332, -2.501, 0.0, 1.0, 1.328, -2.51, 0.0, 1.0, 1.324, -2.518, 0.0, 1.0, 1.319, -2.526, 0.0, 1.0, 1.315, -2.534, 0.0, 1.0, 1.311, -2.542, 0.0, 1.0, 1.306, -2.55, 0.0, 1.0, 1.302, -2.558, 0.0, 1.0, 1.297, -2.566, 0.0, 1.0, 1.292, -2.574, 0.0, 1.0, 1.287, -2.581, 0.0, 1.0, 1.282, -2.589, 0.0, 1.0, 1.277, -2.596, 0.0, 1.0, 1.272, -2.604, 0.0, 1.0, 1.266, -2.611, 0.0, 1.0, 1.261, -2.619, 0.0, 1.0, 1.255, -2.626, 0.0, 1.0, 1.25, -2.633, 0.0, 1.0, 1.244, -2.641, 0.0, 1.0, 1.238, -2.648, 0.0, 1.0, 1.232, -2.655, 0.0, 1.0, 1.226, -2.662, 0.0, 1.0, 1.22, -2.668, 0.0, 1.0, 1.214, -2.675, 0.0, 1.0, 1.208, -2.682, 0.0, 1.0, 1.201, -2.688, 0.0, 1.0, 1.195, -2.695, 0.0, 1.0, 1.188, -2.701, 0.0, 1.0, 1.182, -2.708, 0.0, 1.0, 1.175, -2.714, 0.0, 1.0, 1.168, -2.72, 0.0, 1.0, 1.162, -2.726, 0.0, 1.0, 1.155, -2.732, 0.0, 1.0, 1.148, -2.738, 0.0, 1.0, 1.141, -2.744, 0.0, 1.0, 1.133, -2.75, 0.0, 1.0, 1.126, -2.755, 0.0, 1.0, 1.119, -2.761, 0.0, 1.0, 1.111, -2.766, 0.0, 1.0, 1.104, -2.772, 0.0, 1.0, 1.096, -2.777, 0.0, 1.0, 1.089, -2.782, 0.0, 1.0, 1.081, -2.787, 0.0, 1.0, 1.074, -2.792, 0.0, 1.0, 1.066, -2.797, 0.0, 1.0, 1.058, -2.802, 0.0, 1.0, 1.05, -2.806, 0.0, 1.0, 1.042, -2.811, 0.0, 1.0, 1.034, -2.815, 0.0, 1.0, 1.026, -2.819, 0.0, 1.0, 1.018, -2.824, 0.0, 1.0, 1.01, -2.828, 0.0, 1.0, 1.001, -2.832, 0.0, 1.0, 0.9931, -2.836, 0.0, 1.0, 0.9847, -2.839, 0.0, 1.0, 0.9763, -2.843, 0.0, 1.0, 0.9679, -2.847, 0.0, 1.0, 0.9594, -2.85, 0.0, 1.0, 0.9509, -2.854, 0.0, 1.0, 0.9423, -2.857, 0.0, 1.0, 0.9337, -2.86, 0.0, 1.0, 0.925, -2.863, 0.0, 1.0, 0.9163, -2.866, 0.0, 1.0, 0.9076, -2.869, 0.0, 1.0, 0.8988, -2.871, 0.0, 1.0, 0.89, -2.874, 0.0, 1.0, 0.8812, -2.876, 0.0, 1.0, 0.8723, -2.878, 0.0, 1.0, 0.8634, -2.881, 0.0, 1.0, 0.8545, -2.883, 0.0, 1.0, 0.8455, -2.885, 0.0, 1.0, 0.8366, -2.887, 0.0, 1.0, 0.8276, -2.888, 0.0, 1.0, 0.8185, -2.89, 0.0, 1.0, 0.8095, -2.891, 0.0, 1.0, 0.8004, -2.893, 0.0, 1.0, 0.7914, -2.894, 0.0, 1.0, 0.7823, -2.895, 0.0, 1.0, 0.7732, -2.896, 0.0, 1.0, 0.7641, -2.897, 0.0, 1.0, 0.7549, -2.898, 0.0, 1.0, 0.7458, -2.898, 0.0, 1.0, 0.7366, -2.899, 0.0, 1.0, 0.7275, -2.899, 0.0, 1.0, 0.7183, -2.9, 0.0, 1.0, 0.7092, -2.9, 0.0, 1.0, 0.7, -2.9, 0.0, 1.0, 0.6908, -2.9, 0.0, 1.0, 0.6817, -2.9, 0.0, 1.0, 0.6725, -2.899, 0.0, 1.0, 0.6634, -2.899, 0.0, 1.0, 0.6542, -2.898, 0.0, 1.0, 0.6451, -2.898, 0.0, 1.0, 0.6359, -2.897, 0.0, 1.0, 0.6268, -2.896, 0.0, 1.0, 0.6177, -2.895, 0.0, 1.0, 0.6086, -2.894, 0.0, 1.0, 0.5996, -2.893, 0.0, 1.0, 0.5905, -2.891, 0.0, 1.0, 0.5815, -2.89, 0.0, 1.0, 0.5724, -2.888, 0.0, 1.0, 0.5634, -2.887, 0.0, 1.0, 0.5545, -2.885, 0.0, 1.0, 0.5455, -2.883, 0.0, 1.0, 0.5366, -2.881, 0.0, 1.0, 0.5277, -2.878, 0.0, 1.0, 0.5188, -2.876, 0.0, 1.0, 0.51, -2.874, 0.0, 1.0, 0.5012, -2.871, 0.0, 1.0, 0.4924, -2.869, 0.0, 1.0, 0.4837, -2.866, 0.0, 1.0, 0.475, -2.863, 0.0, 1.0, 0.4663, -2.86, 0.0, 1.0, 0.4577, -2.857, 0.0, 1.0, 0.4491, -2.854, 0.0, 1.0, 0.4406, -2.85, 0.0, 1.0, 0.4321, -2.847, 0.0, 1.0, 0.4237, -2.843, 0.0, 1.0, 0.4153, -2.839, 0.0, 1.0, 0.4069, -2.836, 0.0, 1.0, 0.3986, -2.832, 0.0, 1.0, 0.3904, -2.828, 0.0, 1.0, 0.3822, -2.824, 0.0, 1.0, 0.3741, -2.819, 0.0, 1.0, 0.366, -2.815, 0.0, 1.0, 0.358, -2.811, 0.0, 1.0, 0.35, -2.806, 0.0, 1.0, 0.3421, -2.802, 0.0, 1.0, 0.3343, -2.797, 0.0, 1.0, 0.3265, -2.792, 0.0, 1.0, 0.3188, -2.787, 0.0, 1.0, 0.3111, -2.782, 0.0, 1.0, 0.3035, -2.777, 0.0, 1.0, 0.296, -2.772, 0.0, 1.0, 0.2885, -2.766, 0.0, 1.0, 0.2812, -2.761, 0.0, 1.0, 0.2739, -2.755, 0.0, 1.0, 0.2666, -2.75, 0.0, 1.0, 0.2595, -2.744, 0.0, 1.0, 0.2524, -2.738, 0.0, 1.0, 0.2454, -2.732, 0.0, 1.0, 0.2385, -2.726, 0.0, 1.0, 0.2316, -2.72, 0.0, 1.0, 0.2248, -2.714, 0.0, 1.0, 0.2181, -2.708, 0.0, 1.0, 0.2115, -2.701, 0.0, 1.0, 0.205, -2.695, 0.0, 1.0, 0.1986, -2.688, 0.0, 1.0, 0.1922, -2.682, 0.0, 1.0, 0.186, -2.675, 0.0, 1.0, 0.1798, -2.668, 0.0, 1.0, 0.1737, -2.662, 0.0, 1.0, 0.1677, -2.655, 0.0, 1.0, 0.1618, -2.648, 0.0, 1.0, 0.156, -2.641, 0.0, 1.0, 0.1503, -2.633, 0.0, 1.0, 0.1447, -2.626, 0.0, 1.0, 0.1391, -2.619, 0.0, 1.0, 0.1337, -2.611, 0.0, 1.0, 0.1284, -2.604, 0.0, 1.0, 0.1231, -2.596, 0.0, 1.0, 0.118, -2.589, 0.0, 1.0, 0.1129, -2.581, 0.0, 1.0, 0.108, -2.574, 0.0, 1.0, 0.1031, -2.566, 0.0, 1.0, 0.09841, -2.558, 0.0, 1.0, 0.09378, -2.55, 0.0, 1.0, 0.08926, -2.542, 0.0, 1.0, 0.08483, -2.534, 0.0, 1.0, 0.08051, -2.526, 0.0, 1.0, 0.0763, -2.518, 0.0, 1.0, 0.07219, -2.51, 0.0, 1.0, 0.06819, -2.501, 0.0, 1.0, 0.0643, -2.493, 0.0, 1.0, 0.06052, -2.485, 0.0, 1.0, 0.05684, -2.476, 0.0, 1.0, 0.05328, -2.468, 0.0, 1.0, 0.04984, -2.459, 0.0, 1.0, 0.0465, -2.451, 0.0, 1.0, 0.04327, -2.442, 0.0, 1.0, 0.04015, -2.434, 0.0, 1.0, 0.03715, -2.425, 0.0, 1.0, 0.03426, -2.416, 0.0, 1.0, 0.03149, -2.408, 0.0, 1.0, 0.02883, -2.399, 0.0, 1.0, 0.02628, -2.39, 0.0, 1.0, 0.02385, -2.381, 0.0, 1.0, 0.02154, -2.372, 0.0, 1.0, 0.01934, -2.363, 0.0, 1.0, 0.01726, -2.354, 0.0, 1.0, 0.0153, -2.346, 0.0, 1.0, 0.01345, -2.337, 0.0, 1.0, 0.01172, -2.328, 0.0, 1.0, 0.01011, -2.319, 0.0, 1.0, 0.008618, -2.309, 0.0, 1.0, 0.007244, -2.3, 0.0, 1.0, 0.005989, -2.291, 0.0, 1.0, 0.004384, -2.282, 0.0, 1.0, 0.002168, -2.273, 0.0, 1.0, -0.0003453, -2.263, 0.0, 1.0, -0.002844, -2.253, 0.0, 1.0, -0.005014, -2.244, 0.0, 1.0, -0.006544, -2.234, 0.0, 1.0, -0.007121, -2.225, 0.0, 1.0, -0.006431, -2.216, 0.0, 1.0, -0.004162, -2.208, 0.0, 1.0, 0.0, -2.2, 0.0, 1.0, 0.02942, -2.171, 0.006695, 1.0, 0.1003, -2.104, 0.0238, 1.0, 0.2021, -2.005, 0.04687, 1.0, 0.3243, -1.881, 0.07141, 1.0, 0.4565, -1.739, 0.09299, 1.0, 0.5882, -1.587, 0.1071, 1.0, 0.7089, -1.429, 0.1094, 1.0, 0.8081, -1.275, 0.09522, 1.0, 0.8753, -1.129, 0.06026, 1.0, 0.9, -1.0, 0.0, 1.0, 0.8817, -0.8965, -0.08419, 1.0, 0.831, -0.8205, -0.1847, 1.0, 0.754, -0.7671, -0.2969, 1.0, 0.657, -0.7312, -0.4157, 1.0, 0.5461, -0.7077, -0.5365, 1.0, 0.4275, -0.6917, -0.6543, 1.0, 0.3074, -0.6779, -0.7644, 1.0, 0.192, -0.6614, -0.8619, 1.0, 0.08747, -0.6371, -0.9421, 1.0, 0.0, -0.6, -1.0, 1.0, -0.082, -0.5486, -1.038, 1.0, -0.1721, -0.4868, -1.063, 1.0, -0.2671, -0.418, -1.076, 1.0, -0.3638, -0.3451, -1.079, 1.0, -0.459, -0.2713, -1.075, 1.0, -0.5494, -0.1999, -1.065, 1.0, -0.632, -0.1339, -1.05, 1.0, -0.7034, -0.07645, -1.033, 1.0, -0.7605, -0.03078, -1.016, 1.0, -0.8, 0.0, -1.0, 1.0, -0.8241, 0.01794, -0.9804, 1.0, -0.838, 0.02812, -0.9522, 1.0, -0.8437, 0.03197, -0.9169, 1.0, -0.8428, 0.03089, -0.8762, 1.0, -0.8371, 0.02629, -0.8314, 1.0, -0.8285, 0.01959, -0.7841, 1.0, -0.8187, 0.0122, -0.7358, 1.0, -0.8095, 0.005531, -0.688, 1.0, -0.8027, 0.0009935, -0.6422, 1.0, -0.8, 0.0, -0.6, 1.0, -0.8072, -0.001191, -0.5412, 1.0, -0.8256, -0.006012, -0.4496, 1.0, -0.8504, -0.01259, -0.3325, 1.0, -0.8769, -0.01903, -0.1969, 1.0, -0.9001, -0.02348, -0.05011, 1.0, -0.9153, -0.02405, 0.1007, 1.0, -0.9177, -0.01886, 0.2483, 1.0, -0.9025, -0.006045, 0.3855, 1.0, -0.8649, 0.01628, 0.5051, 1.0, -0.8, 0.05, 0.6, 1.0, -0.7134, 0.09682, 0.6649, 1.0, -0.6148, 0.1549, 0.7025, 1.0, -0.506, 0.2206, 0.7177, 1.0, -0.3886, 0.2905, 0.7153, 1.0, -0.2643, 0.361, 0.7001, 1.0, -0.1349, 0.4287, 0.6769, 1.0, -0.002099, 0.4899, 0.6504, 1.0, 0.1325, 0.5412, 0.6256, 1.0, 0.2671, 0.5791, 0.6072, 1.0, 0.4, 0.6, 0.6, 1.0, 0.5838, 0.6043, 0.6002, 1.0, 0.8558, 0.5963, 0.6008, 1.0, 1.192, 0.5787, 0.6016, 1.0, 1.568, 0.5539, 0.6024, 1.0, 1.959, 0.5246, 0.6032, 1.0, 2.342, 0.4934, 0.6037, 1.0, 2.692, 0.4627, 0.6037, 1.0, 2.984, 0.4353, 0.6033, 1.0, 3.195, 0.4135, 0.6021, 1.0, 3.3, 0.4, 0.6, 1.0, 3.329, 0.3886, 0.594, 1.0, 3.33, 0.3716, 0.5819, 1.0, 3.309, 0.3496, 0.5654, 1.0, 3.272, 0.3231, 0.5458, 1.0, 3.223, 0.2927, 0.5248, 1.0, 3.168, 0.2588, 0.5038, 1.0, 3.113, 0.2221, 0.4843, 1.0, 3.064, 0.1831, 0.4678, 1.0, 3.024, 0.1422, 0.4559, 1.0, 3.0, 0.1, 0.45, 1.0, 2.992, 0.05289, 0.4497, 1.0, 2.993, -0.00196, 0.4532, 1.0, 3.002, -0.06272, 0.4599, 1.0, 3.015, -0.1276, 0.4693, 1.0, 3.028, -0.1947, 0.4808, 1.0, 3.039, -0.2622, 0.4938, 1.0, 3.045, -0.3283, 0.5078, 1.0, 3.042, -0.3912, 0.5222, 1.0, 3.028, -0.449, 0.5364, 1.0, 3.0, -0.5, 0.55, 1.0, 2.957, -0.545, 0.5666, 1.0, 2.904, -0.5862, 0.589, 1.0, 2.841, -0.6239, 0.6147, 1.0, 2.771, -0.6581, 0.6416, 1.0, 2.696, -0.689, 0.6674, 1.0, 2.617, -0.7169, 0.6898, 1.0, 2.536, -0.7417, 0.7065, 1.0, 2.455, -0.7638, 0.7153, 1.0, 2.376, -0.7831, 0.7139, 1.0, 2.3, -0.8, 0.7, 1.0, 2.224, -0.8141, 0.6735, 1.0, 2.145, -0.825, 0.6369, 1.0, 2.064, -0.8329, 0.5915, 1.0, 1.983, -0.8375, 0.5388, 1.0, 1.904, -0.8391, 0.4802, 1.0, 1.829, -0.8375, 0.4172, 1.0, 1.759, -0.8328, 0.3512, 1.0, 1.696, -0.825, 0.2838, 1.0, 1.643, -0.8141, 0.2162, 1.0, 1.6, -0.8, 0.15, 1.0, 1.567, -0.7822, 0.08237, 1.0, 1.54, -0.7605, 0.01047, 1.0, 1.52, -0.7352, -0.06428, 1.0, 1.507, -0.7069, -0.1405, 1.0, 1.501, -0.676, -0.2168, 1.0, 1.504, -0.6431, -0.2917, 1.0, 1.515, -0.6085, -0.3639, 1.0, 1.534, -0.5728, -0.4319, 1.0, 1.562, -0.5365, -0.4944, 1.0, 1.6, -0.5, -0.55, 1.0, 1.647, -0.4631, -0.5975, 1.0, 1.703, -0.4257, -0.637, 1.0, 1.766, -0.3886, -0.6688, 1.0, 1.836, -0.3526, -0.6931, 1.0, 1.909, -0.3183, -0.7104, 1.0, 1.986, -0.2866, -0.7208, 1.0, 2.065, -0.2582, -0.7246, 1.0, 2.145, -0.2338, -0.7223, 1.0, 2.223, -0.2141, -0.7139, 1.0, 2.3, -0.2, -0.7, 1.0, 2.375, -0.1912, -0.6772, 1.0, 2.449, -0.1869, -0.6435, 1.0, 2.522, -0.1869, -0.6012, 1.0, 2.593, -0.1912, -0.5526, 1.0, 2.661, -0.1997, -0.4997, 1.0, 2.727, -0.2122, -0.4448, 1.0, 2.789, -0.2286, -0.3902, 1.0, 2.847, -0.2488, -0.3381, 1.0, 2.901, -0.2726, -0.2906, 1.0, 2.95, -0.3, -0.25, 1.0, 2.996, -0.3338, -0.2154, 1.0, 3.039, -0.3758, -0.184, 1.0, 3.081, -0.4243, -0.1548, 1.0, 3.119, -0.4776, -0.1273, 1.0, 3.154, -0.5339, -0.1005, 1.0, 3.185, -0.5914, -0.0736, 1.0, 3.21, -0.6486, -0.04592, 1.0, 3.23, -0.7035, -0.01662, 1.0, 3.244, -0.7546, 0.01509, 1.0, 3.25, -0.8, 0.05, 1.0, 3.246, -0.8382, 0.08861, 1.0, 3.232, -0.8698, 0.1302, 1.0, 3.208, -0.8967, 0.1738, 1.0, 3.178, -0.9205, 0.2184, 1.0, 3.145, -0.9432, 0.263, 1.0, 3.11, -0.9664, 0.3065, 1.0, 3.075, -0.9919, 0.348, 1.0, 3.044, -1.021, 0.3864, 1.0, 3.018, -1.057, 0.4207, 1.0, 3.0, -1.1, 0.45, 1.0, 2.993, -1.151, 0.473, 1.0, 2.995, -1.208, 0.49, 1.0, 3.004, -1.27, 0.5022, 1.0, 3.016, -1.335, 0.5107, 1.0, 3.029, -1.401, 0.5167, 1.0, 3.04, -1.467, 0.5214, 1.0, 3.045, -1.531, 0.5259, 1.0, 3.042, -1.593, 0.5314, 1.0, 3.028, -1.649, 0.539, 1.0, 3.0, -1.7, 0.55, 1.0, 2.957, -1.745, 0.5666, 1.0, 2.904, -1.786, 0.589, 1.0, 2.841, -1.824, 0.6147, 1.0, 2.771, -1.858, 0.6416, 1.0, 2.696, -1.889, 0.6674, 1.0, 2.617, -1.917, 0.6898, 1.0, 2.536, -1.942, 0.7065, 1.0, 2.455, -1.964, 0.7153, 1.0, 2.376, -1.983, 0.7139, 1.0, 2.3, -2.0, 0.7, 1.0, 2.224, -2.014, 0.6735, 1.0, 2.145, -2.025, 0.6369, 1.0, 2.064, -2.033, 0.5915, 1.0, 1.983, -2.038, 0.5388, 1.0, 1.904, -2.039, 0.4802, 1.0, 1.829, -2.038, 0.4172, 1.0, 1.759, -2.033, 0.3512, 1.0, 1.696, -2.025, 0.2838, 1.0, 1.643, -2.014, 0.2162, 1.0, 1.6, -2.0, 0.15, 1.0, 1.567, -1.982, 0.08237, 1.0, 1.54, -1.96, 0.01047, 1.0, 1.52, -1.935, -0.06428, 1.0, 1.507, -1.907, -0.1405, 1.0, 1.501, -1.876, -0.2168, 1.0, 1.504, -1.843, -0.2917, 1.0, 1.515, -1.809, -0.3639, 1.0, 1.534, -1.773, -0.4319, 1.0, 1.562, -1.737, -0.4944, 1.0, 1.6, -1.7, -0.55, 1.0, 1.647, -1.663, -0.5975, 1.0, 1.703, -1.626, -0.637, 1.0, 1.766, -1.589, -0.6688, 1.0, 1.836, -1.553, -0.6931, 1.0, 1.909, -1.518, -0.7104, 1.0, 1.986, -1.487, -0.7208, 1.0, 2.065, -1.458, -0.7246, 1.0, 2.145, -1.434, -0.7223, 1.0, 2.223, -1.414, -0.7139, 1.0, 2.3, -1.4, -0.7, 1.0, 2.375, -1.391, -0.6772, 1.0, 2.449, -1.387, -0.6435, 1.0, 2.522, -1.387, -0.6012, 1.0, 2.593, -1.391, -0.5526, 1.0, 2.661, -1.4, -0.4997, 1.0, 2.727, -1.412, -0.4448, 1.0, 2.789, -1.429, -0.3902, 1.0, 2.847, -1.449, -0.3381, 1.0, 2.901, -1.473, -0.2906, 1.0, 2.95, -1.5, -0.25, 1.0, 2.992, -1.533, -0.2136, 1.0, 3.026, -1.575, -0.1774, 1.0, 3.055, -1.622, -0.1418, 1.0, 3.08, -1.674, -0.1075, 1.0, 3.103, -1.729, -0.07465, 1.0, 3.126, -1.786, -0.04388, 1.0, 3.15, -1.843, -0.01557, 1.0, 3.178, -1.898, 0.009805, 1.0, 3.21, -1.951, 0.03181, 1.0, 3.25, -2.0, 0.05, 1.0, 3.298, -2.047, 0.06401, 1.0, 3.353, -2.095, 0.07424, 1.0, 3.414, -2.144, 0.08136, 1.0, 3.479, -2.194, 0.08602, 1.0, 3.548, -2.245, 0.08891, 1.0, 3.62, -2.296, 0.09068, 1.0, 3.692, -2.348, 0.09201, 1.0, 3.763, -2.399, 0.09356, 1.0, 3.833, -2.45, 0.096, 1.0, 3.9, -2.5, 0.1, 1.0])
cu_continuous_working_rope.materials.append(mat_working_rope)
cu_continuous_working_rope.bevel_depth = 0.085
cu_continuous_working_rope.fill_mode = 'FULL'
cu_continuous_working_rope.bevel_factor_mapping_end = 'SPLINE'
cu_continuous_working_rope.use_fill_caps = True
cu_continuous_working_rope.bevel_factor_end = 0.0001

# ---- objects
ob_plane = bpy.data.objects.new('Plane', me_plane)
ob_cylinder = bpy.data.objects.new('Cylinder', me_cylinder)
ob_continuous_working_rope = bpy.data.objects.new('Continuous working rope', cu_continuous_working_rope)
ob_follow_this_working_end = bpy.data.objects.new('Follow this working end', me_sphere)
ob_camera = bpy.data.objects.new('Camera', cam_camera)

# ---- transforms, parenting, visibility, modifiers, constraints
ob_plane.location = (0.0, 0.0, -2.1)
ob_cylinder.location = (0.7, -2.2, -0.3)
ob_continuous_working_rope.location = (0.0, 0.0, 0.0)
ob_follow_this_working_end.location = (-1.0, 3.0, 0.0)
ob_camera.location = (0.0, -3.0, 18.0)
ob_camera.rotation_euler = (0.1651, -0.0, 0.0)

# ---- collection membership
scene.collection.objects.link(ob_plane)
scene.collection.objects.link(ob_cylinder)
scene.collection.objects.link(ob_continuous_working_rope)
scene.collection.objects.link(ob_follow_this_working_end)
scene.collection.objects.link(ob_camera)

# ---- scene / render settings (as saved in the file)
scene.camera = ob_camera
scene.frame_start = 1; scene.frame_end = 576; scene.frame_set(1)
scene.render.engine = 'BLENDER_WORKBENCH'
scene.render.resolution_x = 720
scene.render.resolution_y = 480
scene.render.bake_bias = 0.0
scene.render.bake_samples = 0
scene.cycles.sampling_pattern = 'TABULATED_SOBOL'
scene.eevee.use_volume_custom_range = False
bpy.context.view_layer.update()

# ---- added for rendering (the .blend has no usable light): sun
light_auto_sun = bpy.data.lights.new('AutoSun', 'SUN')
light_auto_sun.energy = 3.0
light_auto_sun.angle = 0.0523599
ob_auto_sun = bpy.data.objects.new('AutoSun', light_auto_sun)
scene.collection.objects.link(ob_auto_sun)
ob_auto_sun.rotation_euler = (0.872665, 0.174533, 0.523599)
bpy.context.view_layer.update()
